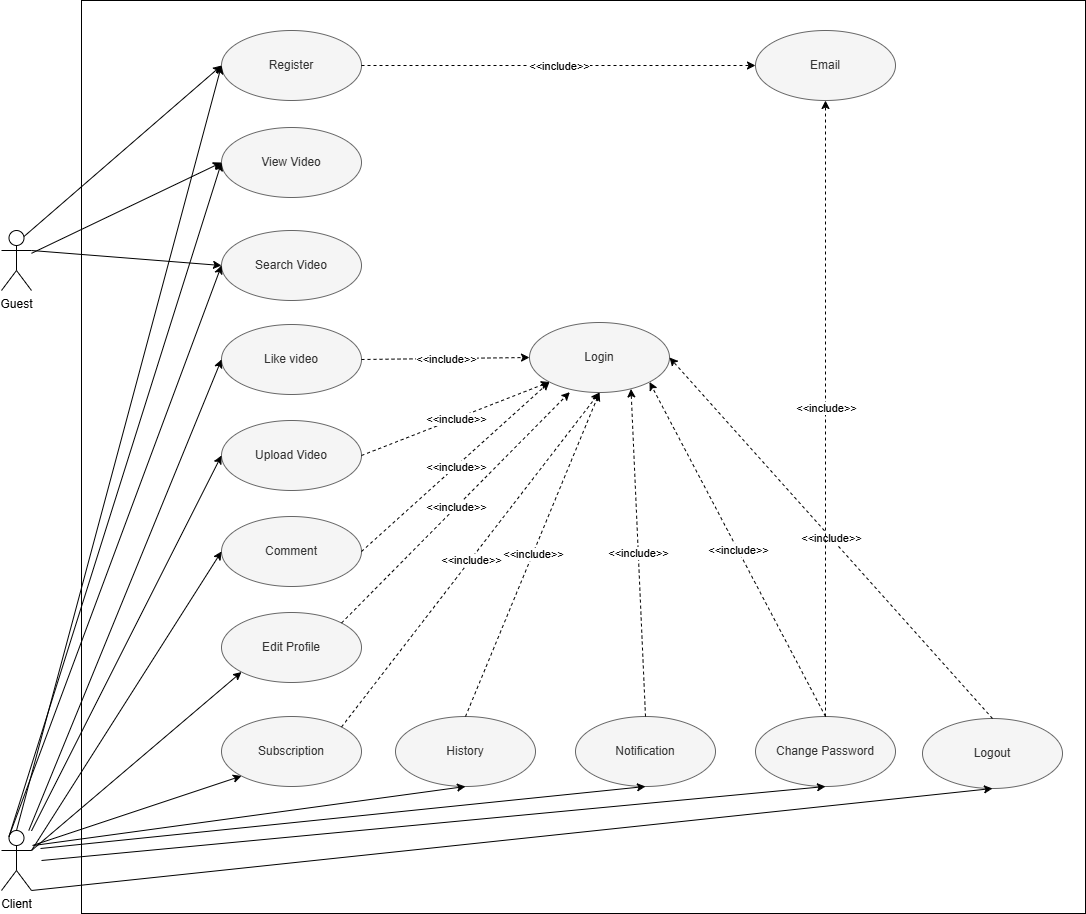

The diagram above was exported from draw.io. Its source (the exported page's mxGraphModel, read from the mxfile embedded in the PNG):
<mxGraphModel dx="2989" dy="687" grid="0" gridSize="10" guides="1" tooltips="1" connect="1" arrows="1" fold="1" page="1" pageScale="1" pageWidth="700" pageHeight="1000" math="0" shadow="0">
  <root>
    <mxCell id="0" />
    <mxCell id="1" parent="0" />
    <mxCell id="H5M3MlM9Mux8hCiwiu9v-45" value="" style="rounded=0;whiteSpace=wrap;html=1;" parent="1" vertex="1">
      <mxGeometry x="-1182" y="10" width="1004" height="913" as="geometry" />
    </mxCell>
    <mxCell id="SeSUufXf6yLS68-TMXev-15" value="Guest" style="shape=umlActor;verticalLabelPosition=bottom;verticalAlign=top;html=1;outlineConnect=0;" parent="1" vertex="1">
      <mxGeometry x="-1262" y="240" width="30" height="60" as="geometry" />
    </mxCell>
    <mxCell id="SeSUufXf6yLS68-TMXev-18" value="Register" style="ellipse;whiteSpace=wrap;html=1;fillColor=#f5f5f5;fontColor=#333333;strokeColor=#666666;" parent="1" vertex="1">
      <mxGeometry x="-1042" y="40" width="140" height="70" as="geometry" />
    </mxCell>
    <mxCell id="SeSUufXf6yLS68-TMXev-19" value="Login" style="ellipse;whiteSpace=wrap;html=1;fillColor=#f5f5f5;fontColor=#333333;strokeColor=#666666;" parent="1" vertex="1">
      <mxGeometry x="-734" y="332" width="140" height="70" as="geometry" />
    </mxCell>
    <mxCell id="SeSUufXf6yLS68-TMXev-21" value="Logout" style="ellipse;whiteSpace=wrap;html=1;fillColor=#f5f5f5;fontColor=#333333;strokeColor=#666666;" parent="1" vertex="1">
      <mxGeometry x="-341" y="728" width="140" height="70" as="geometry" />
    </mxCell>
    <mxCell id="SeSUufXf6yLS68-TMXev-22" value="Comment" style="ellipse;whiteSpace=wrap;html=1;fillColor=#f5f5f5;fontColor=#333333;strokeColor=#666666;" parent="1" vertex="1">
      <mxGeometry x="-1042" y="526" width="140" height="70" as="geometry" />
    </mxCell>
    <mxCell id="SeSUufXf6yLS68-TMXev-23" value="Search Video" style="ellipse;whiteSpace=wrap;html=1;fillColor=#f5f5f5;fontColor=#333333;strokeColor=#666666;" parent="1" vertex="1">
      <mxGeometry x="-1042" y="240" width="140" height="70" as="geometry" />
    </mxCell>
    <mxCell id="SeSUufXf6yLS68-TMXev-24" value="Upload Video" style="ellipse;whiteSpace=wrap;html=1;fillColor=#f5f5f5;fontColor=#333333;strokeColor=#666666;" parent="1" vertex="1">
      <mxGeometry x="-1042" y="430" width="140" height="70" as="geometry" />
    </mxCell>
    <mxCell id="SeSUufXf6yLS68-TMXev-25" value="Like video" style="ellipse;whiteSpace=wrap;html=1;fillColor=#f5f5f5;fontColor=#333333;strokeColor=#666666;" parent="1" vertex="1">
      <mxGeometry x="-1042" y="334" width="140" height="70" as="geometry" />
    </mxCell>
    <mxCell id="H5M3MlM9Mux8hCiwiu9v-2" value="Client" style="shape=umlActor;verticalLabelPosition=bottom;verticalAlign=top;html=1;outlineConnect=0;" parent="1" vertex="1">
      <mxGeometry x="-1262" y="840" width="30" height="60" as="geometry" />
    </mxCell>
    <mxCell id="H5M3MlM9Mux8hCiwiu9v-4" value="View Video" style="ellipse;whiteSpace=wrap;html=1;fillColor=#f5f5f5;fontColor=#333333;strokeColor=#666666;" parent="1" vertex="1">
      <mxGeometry x="-1042" y="137" width="140" height="70" as="geometry" />
    </mxCell>
    <mxCell id="H5M3MlM9Mux8hCiwiu9v-5" value="Edit Profile" style="ellipse;whiteSpace=wrap;html=1;fillColor=#f5f5f5;fontColor=#333333;strokeColor=#666666;" parent="1" vertex="1">
      <mxGeometry x="-1042" y="622" width="140" height="70" as="geometry" />
    </mxCell>
    <mxCell id="H5M3MlM9Mux8hCiwiu9v-7" value="" style="endArrow=classic;html=1;rounded=0;entryX=0;entryY=0.5;entryDx=0;entryDy=0;" parent="1" source="SeSUufXf6yLS68-TMXev-15" target="H5M3MlM9Mux8hCiwiu9v-4" edge="1">
      <mxGeometry width="50" height="50" relative="1" as="geometry">
        <mxPoint x="-862" y="420" as="sourcePoint" />
        <mxPoint x="-812" y="370" as="targetPoint" />
      </mxGeometry>
    </mxCell>
    <mxCell id="H5M3MlM9Mux8hCiwiu9v-8" value="" style="endArrow=classic;html=1;rounded=0;entryX=0;entryY=0.5;entryDx=0;entryDy=0;exitX=1;exitY=0.3333333333333333;exitDx=0;exitDy=0;exitPerimeter=0;" parent="1" source="SeSUufXf6yLS68-TMXev-15" target="SeSUufXf6yLS68-TMXev-23" edge="1">
      <mxGeometry width="50" height="50" relative="1" as="geometry">
        <mxPoint x="-1182" y="274" as="sourcePoint" />
        <mxPoint x="-1032" y="215" as="targetPoint" />
      </mxGeometry>
    </mxCell>
    <mxCell id="H5M3MlM9Mux8hCiwiu9v-9" value="" style="endArrow=classic;html=1;rounded=0;entryX=0;entryY=0.5;entryDx=0;entryDy=0;exitX=0.75;exitY=0.1;exitDx=0;exitDy=0;exitPerimeter=0;" parent="1" source="SeSUufXf6yLS68-TMXev-15" target="SeSUufXf6yLS68-TMXev-18" edge="1">
      <mxGeometry width="50" height="50" relative="1" as="geometry">
        <mxPoint x="-1192" y="260" as="sourcePoint" />
        <mxPoint x="-1032" y="345" as="targetPoint" />
      </mxGeometry>
    </mxCell>
    <mxCell id="H5M3MlM9Mux8hCiwiu9v-10" value="" style="endArrow=classic;html=1;rounded=0;entryX=0;entryY=0.5;entryDx=0;entryDy=0;" parent="1" source="H5M3MlM9Mux8hCiwiu9v-2" target="SeSUufXf6yLS68-TMXev-25" edge="1">
      <mxGeometry width="50" height="50" relative="1" as="geometry">
        <mxPoint x="-862" y="480" as="sourcePoint" />
        <mxPoint x="-812" y="430" as="targetPoint" />
      </mxGeometry>
    </mxCell>
    <mxCell id="H5M3MlM9Mux8hCiwiu9v-11" value="" style="endArrow=classic;html=1;rounded=0;entryX=0.5;entryY=1;entryDx=0;entryDy=0;exitX=1;exitY=1;exitDx=0;exitDy=0;exitPerimeter=0;" parent="1" source="H5M3MlM9Mux8hCiwiu9v-2" target="SeSUufXf6yLS68-TMXev-21" edge="1">
      <mxGeometry width="50" height="50" relative="1" as="geometry">
        <mxPoint x="-1152" y="940" as="sourcePoint" />
        <mxPoint x="-812" y="720" as="targetPoint" />
      </mxGeometry>
    </mxCell>
    <mxCell id="H5M3MlM9Mux8hCiwiu9v-12" value="" style="endArrow=classic;html=1;rounded=0;entryX=0;entryY=1;entryDx=0;entryDy=0;" parent="1" target="H5M3MlM9Mux8hCiwiu9v-5" edge="1">
      <mxGeometry width="50" height="50" relative="1" as="geometry">
        <mxPoint x="-1232" y="860" as="sourcePoint" />
        <mxPoint x="-442" y="760" as="targetPoint" />
      </mxGeometry>
    </mxCell>
    <mxCell id="H5M3MlM9Mux8hCiwiu9v-14" value="" style="endArrow=classic;html=1;rounded=0;entryX=0;entryY=0.5;entryDx=0;entryDy=0;" parent="1" target="SeSUufXf6yLS68-TMXev-22" edge="1">
      <mxGeometry width="50" height="50" relative="1" as="geometry">
        <mxPoint x="-1232" y="860" as="sourcePoint" />
        <mxPoint x="-812" y="720" as="targetPoint" />
      </mxGeometry>
    </mxCell>
    <mxCell id="H5M3MlM9Mux8hCiwiu9v-15" value="" style="endArrow=classic;html=1;rounded=0;entryX=0;entryY=0.5;entryDx=0;entryDy=0;" parent="1" source="H5M3MlM9Mux8hCiwiu9v-2" target="SeSUufXf6yLS68-TMXev-24" edge="1">
      <mxGeometry width="50" height="50" relative="1" as="geometry">
        <mxPoint x="-862" y="850" as="sourcePoint" />
        <mxPoint x="-812" y="800" as="targetPoint" />
      </mxGeometry>
    </mxCell>
    <mxCell id="H5M3MlM9Mux8hCiwiu9v-16" value="" style="endArrow=classic;html=1;rounded=0;exitX=0.25;exitY=0.1;exitDx=0;exitDy=0;exitPerimeter=0;entryX=0;entryY=0.5;entryDx=0;entryDy=0;" parent="1" source="H5M3MlM9Mux8hCiwiu9v-2" edge="1" target="SeSUufXf6yLS68-TMXev-23">
      <mxGeometry width="50" height="50" relative="1" as="geometry">
        <mxPoint x="-852" y="520" as="sourcePoint" />
        <mxPoint x="-1052" y="340" as="targetPoint" />
      </mxGeometry>
    </mxCell>
    <mxCell id="H5M3MlM9Mux8hCiwiu9v-17" value="" style="endArrow=classic;html=1;rounded=0;exitX=0.25;exitY=0.1;exitDx=0;exitDy=0;exitPerimeter=0;entryX=0;entryY=0.5;entryDx=0;entryDy=0;" parent="1" source="H5M3MlM9Mux8hCiwiu9v-2" edge="1" target="H5M3MlM9Mux8hCiwiu9v-4">
      <mxGeometry width="50" height="50" relative="1" as="geometry">
        <mxPoint x="-852" y="520" as="sourcePoint" />
        <mxPoint x="-1052" y="210" as="targetPoint" />
      </mxGeometry>
    </mxCell>
    <mxCell id="H5M3MlM9Mux8hCiwiu9v-18" value="" style="endArrow=classic;html=1;rounded=0;entryX=0;entryY=0.5;entryDx=0;entryDy=0;exitX=0.5;exitY=0;exitDx=0;exitDy=0;exitPerimeter=0;" parent="1" source="H5M3MlM9Mux8hCiwiu9v-2" target="SeSUufXf6yLS68-TMXev-18" edge="1">
      <mxGeometry width="50" height="50" relative="1" as="geometry">
        <mxPoint x="-852" y="520" as="sourcePoint" />
        <mxPoint x="-802" y="470" as="targetPoint" />
      </mxGeometry>
    </mxCell>
    <mxCell id="H5M3MlM9Mux8hCiwiu9v-34" value="" style="endArrow=classic;html=1;rounded=0;exitX=0.5;exitY=0;exitDx=0;exitDy=0;entryX=1;entryY=0.5;entryDx=0;entryDy=0;dashed=1;" parent="1" source="SeSUufXf6yLS68-TMXev-21" target="SeSUufXf6yLS68-TMXev-19" edge="1">
      <mxGeometry relative="1" as="geometry">
        <mxPoint x="-842" y="540" as="sourcePoint" />
        <mxPoint x="-742" y="540" as="targetPoint" />
      </mxGeometry>
    </mxCell>
    <mxCell id="H5M3MlM9Mux8hCiwiu9v-35" value="&amp;lt;&amp;lt;include&amp;gt;&amp;gt;" style="edgeLabel;resizable=0;html=1;;align=center;verticalAlign=middle;" parent="H5M3MlM9Mux8hCiwiu9v-34" connectable="0" vertex="1">
      <mxGeometry relative="1" as="geometry" />
    </mxCell>
    <mxCell id="H5M3MlM9Mux8hCiwiu9v-36" value="" style="endArrow=classic;html=1;rounded=0;exitX=1;exitY=0;exitDx=0;exitDy=0;entryX=0.288;entryY=0.995;entryDx=0;entryDy=0;dashed=1;entryPerimeter=0;" parent="1" source="H5M3MlM9Mux8hCiwiu9v-5" edge="1" target="SeSUufXf6yLS68-TMXev-19">
      <mxGeometry relative="1" as="geometry">
        <mxPoint x="-442" y="690" as="sourcePoint" />
        <mxPoint x="-672" y="450" as="targetPoint" />
      </mxGeometry>
    </mxCell>
    <mxCell id="H5M3MlM9Mux8hCiwiu9v-37" value="&amp;lt;&amp;lt;include&amp;gt;&amp;gt;" style="edgeLabel;resizable=0;html=1;;align=center;verticalAlign=middle;" parent="H5M3MlM9Mux8hCiwiu9v-36" connectable="0" vertex="1">
      <mxGeometry relative="1" as="geometry" />
    </mxCell>
    <mxCell id="H5M3MlM9Mux8hCiwiu9v-38" value="" style="endArrow=classic;html=1;rounded=0;exitX=1;exitY=0.5;exitDx=0;exitDy=0;dashed=1;entryX=0;entryY=1;entryDx=0;entryDy=0;" parent="1" source="SeSUufXf6yLS68-TMXev-22" edge="1" target="SeSUufXf6yLS68-TMXev-19">
      <mxGeometry relative="1" as="geometry">
        <mxPoint x="-692" y="690" as="sourcePoint" />
        <mxPoint x="-682" y="440" as="targetPoint" />
      </mxGeometry>
    </mxCell>
    <mxCell id="H5M3MlM9Mux8hCiwiu9v-39" value="&amp;lt;&amp;lt;include&amp;gt;&amp;gt;" style="edgeLabel;resizable=0;html=1;;align=center;verticalAlign=middle;" parent="H5M3MlM9Mux8hCiwiu9v-38" connectable="0" vertex="1">
      <mxGeometry relative="1" as="geometry" />
    </mxCell>
    <mxCell id="H5M3MlM9Mux8hCiwiu9v-40" value="" style="endArrow=classic;html=1;rounded=0;exitX=1;exitY=0.5;exitDx=0;exitDy=0;dashed=1;entryX=0;entryY=1;entryDx=0;entryDy=0;" parent="1" source="SeSUufXf6yLS68-TMXev-24" target="SeSUufXf6yLS68-TMXev-19" edge="1">
      <mxGeometry relative="1" as="geometry">
        <mxPoint x="-892" y="725" as="sourcePoint" />
        <mxPoint x="-672" y="450" as="targetPoint" />
      </mxGeometry>
    </mxCell>
    <mxCell id="H5M3MlM9Mux8hCiwiu9v-41" value="&amp;lt;&amp;lt;include&amp;gt;&amp;gt;" style="edgeLabel;resizable=0;html=1;;align=center;verticalAlign=middle;" parent="H5M3MlM9Mux8hCiwiu9v-40" connectable="0" vertex="1">
      <mxGeometry relative="1" as="geometry" />
    </mxCell>
    <mxCell id="H5M3MlM9Mux8hCiwiu9v-42" value="" style="endArrow=classic;html=1;rounded=0;exitX=1;exitY=0.5;exitDx=0;exitDy=0;dashed=1;entryX=0;entryY=0.5;entryDx=0;entryDy=0;" parent="1" source="SeSUufXf6yLS68-TMXev-25" target="SeSUufXf6yLS68-TMXev-19" edge="1">
      <mxGeometry relative="1" as="geometry">
        <mxPoint x="-892" y="605" as="sourcePoint" />
        <mxPoint x="-722" y="439" as="targetPoint" />
      </mxGeometry>
    </mxCell>
    <mxCell id="H5M3MlM9Mux8hCiwiu9v-43" value="&amp;lt;&amp;lt;include&amp;gt;&amp;gt;" style="edgeLabel;resizable=0;html=1;;align=center;verticalAlign=middle;" parent="H5M3MlM9Mux8hCiwiu9v-42" connectable="0" vertex="1">
      <mxGeometry relative="1" as="geometry" />
    </mxCell>
    <mxCell id="H5M3MlM9Mux8hCiwiu9v-46" value="Change Password" style="ellipse;whiteSpace=wrap;html=1;fillColor=#f5f5f5;fontColor=#333333;strokeColor=#666666;" parent="1" vertex="1">
      <mxGeometry x="-508" y="726" width="140" height="70" as="geometry" />
    </mxCell>
    <mxCell id="H5M3MlM9Mux8hCiwiu9v-47" value="" style="endArrow=classic;html=1;rounded=0;exitX=0.5;exitY=0;exitDx=0;exitDy=0;entryX=1;entryY=1;entryDx=0;entryDy=0;dashed=1;" parent="1" source="H5M3MlM9Mux8hCiwiu9v-46" edge="1" target="SeSUufXf6yLS68-TMXev-19">
      <mxGeometry relative="1" as="geometry">
        <mxPoint x="-692" y="690" as="sourcePoint" />
        <mxPoint x="-662" y="460" as="targetPoint" />
      </mxGeometry>
    </mxCell>
    <mxCell id="H5M3MlM9Mux8hCiwiu9v-48" value="&amp;lt;&amp;lt;include&amp;gt;&amp;gt;" style="edgeLabel;resizable=0;html=1;;align=center;verticalAlign=middle;" parent="H5M3MlM9Mux8hCiwiu9v-47" connectable="0" vertex="1">
      <mxGeometry relative="1" as="geometry" />
    </mxCell>
    <mxCell id="H5M3MlM9Mux8hCiwiu9v-49" value="Email" style="ellipse;whiteSpace=wrap;html=1;fillColor=#f5f5f5;fontColor=#333333;strokeColor=#666666;" parent="1" vertex="1">
      <mxGeometry x="-508" y="40" width="140" height="70" as="geometry" />
    </mxCell>
    <mxCell id="H5M3MlM9Mux8hCiwiu9v-54" value="" style="endArrow=classic;html=1;rounded=0;exitX=0.5;exitY=0;exitDx=0;exitDy=0;entryX=0.5;entryY=1;entryDx=0;entryDy=0;dashed=1;" parent="1" source="H5M3MlM9Mux8hCiwiu9v-46" target="H5M3MlM9Mux8hCiwiu9v-49" edge="1">
      <mxGeometry relative="1" as="geometry">
        <mxPoint x="-264" y="690" as="sourcePoint" />
        <mxPoint x="-672" y="450" as="targetPoint" />
      </mxGeometry>
    </mxCell>
    <mxCell id="H5M3MlM9Mux8hCiwiu9v-55" value="&amp;lt;&amp;lt;include&amp;gt;&amp;gt;" style="edgeLabel;resizable=0;html=1;;align=center;verticalAlign=middle;" parent="H5M3MlM9Mux8hCiwiu9v-54" connectable="0" vertex="1">
      <mxGeometry relative="1" as="geometry" />
    </mxCell>
    <mxCell id="H5M3MlM9Mux8hCiwiu9v-56" value="" style="endArrow=classic;html=1;rounded=0;exitX=1;exitY=0.5;exitDx=0;exitDy=0;entryX=0;entryY=0.5;entryDx=0;entryDy=0;dashed=1;" parent="1" source="SeSUufXf6yLS68-TMXev-18" target="H5M3MlM9Mux8hCiwiu9v-49" edge="1">
      <mxGeometry relative="1" as="geometry">
        <mxPoint x="-478" y="690" as="sourcePoint" />
        <mxPoint x="-460" y="217" as="targetPoint" />
      </mxGeometry>
    </mxCell>
    <mxCell id="H5M3MlM9Mux8hCiwiu9v-57" value="&amp;lt;&amp;lt;include&amp;gt;&amp;gt;" style="edgeLabel;resizable=0;html=1;;align=center;verticalAlign=middle;" parent="H5M3MlM9Mux8hCiwiu9v-56" connectable="0" vertex="1">
      <mxGeometry relative="1" as="geometry" />
    </mxCell>
    <mxCell id="H5M3MlM9Mux8hCiwiu9v-58" value="" style="endArrow=classic;html=1;rounded=0;entryX=0.5;entryY=1;entryDx=0;entryDy=0;" parent="1" target="H5M3MlM9Mux8hCiwiu9v-46" edge="1">
      <mxGeometry width="50" height="50" relative="1" as="geometry">
        <mxPoint x="-1222" y="870" as="sourcePoint" />
        <mxPoint x="-692" y="760" as="targetPoint" />
      </mxGeometry>
    </mxCell>
    <mxCell id="NdQRkwScE9DfXLX7o4rO-1" value="History" style="ellipse;whiteSpace=wrap;html=1;fillColor=#f5f5f5;fontColor=#333333;strokeColor=#666666;" vertex="1" parent="1">
      <mxGeometry x="-868" y="726" width="140" height="70" as="geometry" />
    </mxCell>
    <mxCell id="NdQRkwScE9DfXLX7o4rO-2" value="Subscription" style="ellipse;whiteSpace=wrap;html=1;fillColor=#f5f5f5;fontColor=#333333;strokeColor=#666666;" vertex="1" parent="1">
      <mxGeometry x="-1042" y="726" width="140" height="70" as="geometry" />
    </mxCell>
    <mxCell id="NdQRkwScE9DfXLX7o4rO-3" value="Notification" style="ellipse;whiteSpace=wrap;html=1;fillColor=#f5f5f5;fontColor=#333333;strokeColor=#666666;" vertex="1" parent="1">
      <mxGeometry x="-688" y="726" width="140" height="70" as="geometry" />
    </mxCell>
    <mxCell id="NdQRkwScE9DfXLX7o4rO-4" value="" style="endArrow=classic;html=1;rounded=0;exitX=1;exitY=0;exitDx=0;exitDy=0;dashed=1;entryX=0.5;entryY=1;entryDx=0;entryDy=0;" edge="1" parent="1" source="NdQRkwScE9DfXLX7o4rO-2" target="SeSUufXf6yLS68-TMXev-19">
      <mxGeometry relative="1" as="geometry">
        <mxPoint x="-428" y="736" as="sourcePoint" />
        <mxPoint x="-683" y="441" as="targetPoint" />
      </mxGeometry>
    </mxCell>
    <mxCell id="NdQRkwScE9DfXLX7o4rO-5" value="&amp;lt;&amp;lt;include&amp;gt;&amp;gt;" style="edgeLabel;resizable=0;html=1;;align=center;verticalAlign=middle;" connectable="0" vertex="1" parent="NdQRkwScE9DfXLX7o4rO-4">
      <mxGeometry relative="1" as="geometry" />
    </mxCell>
    <mxCell id="NdQRkwScE9DfXLX7o4rO-6" value="" style="endArrow=classic;html=1;rounded=0;exitX=0.5;exitY=0;exitDx=0;exitDy=0;dashed=1;entryX=0.5;entryY=1;entryDx=0;entryDy=0;" edge="1" parent="1" source="NdQRkwScE9DfXLX7o4rO-1" target="SeSUufXf6yLS68-TMXev-19">
      <mxGeometry relative="1" as="geometry">
        <mxPoint x="-428" y="736" as="sourcePoint" />
        <mxPoint x="-685" y="441" as="targetPoint" />
      </mxGeometry>
    </mxCell>
    <mxCell id="NdQRkwScE9DfXLX7o4rO-7" value="&amp;lt;&amp;lt;include&amp;gt;&amp;gt;" style="edgeLabel;resizable=0;html=1;;align=center;verticalAlign=middle;" connectable="0" vertex="1" parent="NdQRkwScE9DfXLX7o4rO-6">
      <mxGeometry relative="1" as="geometry" />
    </mxCell>
    <mxCell id="NdQRkwScE9DfXLX7o4rO-8" value="" style="endArrow=classic;html=1;rounded=0;exitX=0.5;exitY=0;exitDx=0;exitDy=0;dashed=1;entryX=0.725;entryY=0.949;entryDx=0;entryDy=0;entryPerimeter=0;" edge="1" parent="1" source="NdQRkwScE9DfXLX7o4rO-3" target="SeSUufXf6yLS68-TMXev-19">
      <mxGeometry relative="1" as="geometry">
        <mxPoint x="-428" y="736" as="sourcePoint" />
        <mxPoint x="-664" y="410" as="targetPoint" />
      </mxGeometry>
    </mxCell>
    <mxCell id="NdQRkwScE9DfXLX7o4rO-9" value="&amp;lt;&amp;lt;include&amp;gt;&amp;gt;" style="edgeLabel;resizable=0;html=1;;align=center;verticalAlign=middle;" connectable="0" vertex="1" parent="NdQRkwScE9DfXLX7o4rO-8">
      <mxGeometry relative="1" as="geometry" />
    </mxCell>
    <mxCell id="NdQRkwScE9DfXLX7o4rO-10" value="" style="endArrow=classic;html=1;rounded=0;entryX=0.5;entryY=1;entryDx=0;entryDy=0;" edge="1" parent="1" target="NdQRkwScE9DfXLX7o4rO-3">
      <mxGeometry width="50" height="50" relative="1" as="geometry">
        <mxPoint x="-1223" y="858" as="sourcePoint" />
        <mxPoint x="-428" y="806" as="targetPoint" />
      </mxGeometry>
    </mxCell>
    <mxCell id="NdQRkwScE9DfXLX7o4rO-11" value="" style="endArrow=classic;html=1;rounded=0;entryX=0.5;entryY=1;entryDx=0;entryDy=0;" edge="1" parent="1" target="NdQRkwScE9DfXLX7o4rO-1">
      <mxGeometry width="50" height="50" relative="1" as="geometry">
        <mxPoint x="-1230" y="855" as="sourcePoint" />
        <mxPoint x="-608" y="806" as="targetPoint" />
      </mxGeometry>
    </mxCell>
    <mxCell id="NdQRkwScE9DfXLX7o4rO-12" value="" style="endArrow=classic;html=1;rounded=0;entryX=0;entryY=1;entryDx=0;entryDy=0;" edge="1" parent="1" target="NdQRkwScE9DfXLX7o4rO-2">
      <mxGeometry width="50" height="50" relative="1" as="geometry">
        <mxPoint x="-1231" y="855" as="sourcePoint" />
        <mxPoint x="-788" y="806" as="targetPoint" />
      </mxGeometry>
    </mxCell>
  </root>
</mxGraphModel>